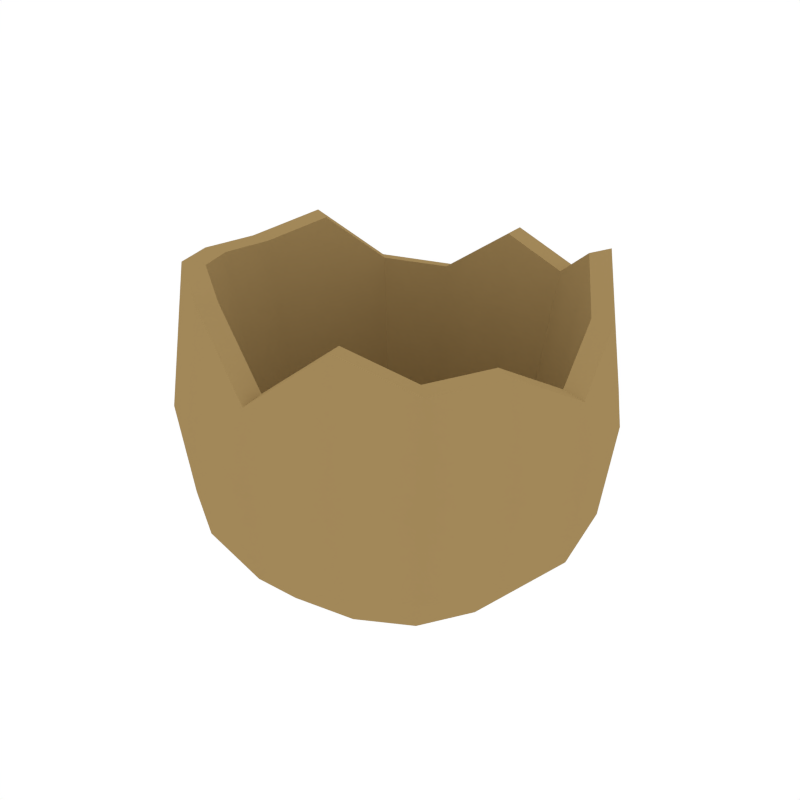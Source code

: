 # Source: Pot3_Broken.blend  (saved by Blender 2.79.0; exported with 4.5.12 LTS)
import bpy
from mathutils import Matrix  # noqa: F401  (used for matrix-valued properties, if any)

bpy.ops.wm.read_factory_settings(use_empty=True)
scene = bpy.context.scene
scene.name = 'Scene'

# ---- collections
col_collection_1 = bpy.data.collections.new('Collection 1'); scene.collection.children.link(col_collection_1)

# ---- materials (node trees are filled in below, after node groups)
mat_pot_main = bpy.data.materials.new('Pot_Main')
mat_pot_main.alpha_threshold = 0.0
mat_pot_main.diffuse_color = (0.3627, 0.2466, 0.1003, 1.0)
mat_pot_main.roughness = 0.5
mat_pot_detail = bpy.data.materials.new('Pot_Detail')
mat_pot_detail.alpha_threshold = 0.0
mat_pot_detail.diffuse_color = (0.4385, 0.09992, 0.05886, 1.0)
mat_pot_detail.roughness = 0.5

# ---- node groups
ng_auto_smooth = bpy.data.node_groups.new('Auto Smooth', 'GeometryNodeTree')
_s = ng_auto_smooth.interface.new_socket(name='Geometry', in_out='OUTPUT', socket_type='NodeSocketGeometry')
_s = ng_auto_smooth.interface.new_socket(name='Geometry', in_out='INPUT', socket_type='NodeSocketGeometry')
_s = ng_auto_smooth.interface.new_socket(name='Angle', in_out='INPUT', socket_type='NodeSocketFloat')
_s.subtype = 'ANGLE'
_s.min_value = 0.0
_s.max_value = 3.142
ng_auto_smooth.is_modifier = True
_N = ng_auto_smooth.nodes; _L = ng_auto_smooth.links
n0 = _N.new('NodeGroupOutput'); n0.name = 'Group Output'; n0.location = (480, -100)
n1 = _N.new('NodeGroupInput'); n1.name = 'Group Input'; n1.location = (-420, -300)
n2 = _N.new('NodeGroupInput'); n2.name = 'Group Input.001'; n2.location = (-60, -100)
n3 = _N.new('GeometryNodeSetShadeSmooth'); n3.name = 'Set Shade Smooth'; n3.location = (120, -100)
n3.domain = 'EDGE'
n4 = _N.new('GeometryNodeSetShadeSmooth'); n4.name = 'Set Shade Smooth.001'; n4.location = (300, -100)
n5 = _N.new('GeometryNodeInputMeshEdgeAngle'); n5.name = 'Edge Angle'; n5.location = (-420, -220)
n6 = _N.new('GeometryNodeInputEdgeSmooth'); n6.name = 'Is Edge Smooth'; n6.location = (-60, -160)
n7 = _N.new('GeometryNodeInputShadeSmooth'); n7.name = 'Is Face Smooth'; n7.location = (-240, -340)
n8 = _N.new('FunctionNodeBooleanMath'); n8.name = 'Boolean Math'; n8.location = (-60, -220)
n9 = _N.new('FunctionNodeCompare'); n9.name = 'Compare'; n9.location = (-240, -180)
n9.operation = 'LESS_EQUAL'
_L.new(n5.outputs[0], n9.inputs[0])
_L.new(n4.outputs[0], n0.inputs[0])
_L.new(n1.outputs[1], n9.inputs[1])
_L.new(n9.outputs[0], n8.inputs[0])
_L.new(n7.outputs[0], n8.inputs[1])
_L.new(n2.outputs[0], n3.inputs[0])
_L.new(n6.outputs[0], n3.inputs[1])
_L.new(n3.outputs[0], n4.inputs[0])
_L.new(n8.outputs[0], n3.inputs[2])
n0.is_active_output = True

# ---- material node trees

# ---- world
world_world = bpy.data.worlds.new('World'); scene.world = world_world
world_world.color = (1.0, 1.0, 1.0)
world_world.use_sun_shadow = False
world_world.sun_shadow_jitter_overblur = 0.0
world_world.cycles.sampling_method = 'NONE'
world_world.cycles.sample_map_resolution = 256

# ---- meshes
me_cube_110 = bpy.data.meshes.new('Cube.110')
me_cube_110.from_pydata([(0.2131, -0.09396, 0.1653), (0.09396, 0.2131, 0.1653), (-0.2131, 0.09396, 0.1653), (-0.09396, -0.2131, 0.1653), (-0.06273, 0.1429, 0.04452), (-0.1121, 0.1125, 0.04452), (-0.2131, -0.09396, 0.1653), (0.2131, 0.09396, 0.1653), (0.1071, 0.107, 0.04452), (0.1103, -0.1099, 0.04452), (0.09396, -0.2131, 0.1653), (-0.09396, 0.2131, 0.1653), (-0.1996, -0.088, 0.05754), (-0.088, 0.1996, 0.05754), (0.1996, 0.088, 0.05754), (0.088, -0.1996, 0.05754), (-0.1686, 0.1686, 0.1675), (0.1686, 0.1686, 0.1675), (0.1686, -0.1686, 0.1675), (-0.1686, -0.1686, 0.1675), (-0.1996, 0.088, 0.05754), (0.1996, -0.088, 0.05754), (-0.1067, -0.1067, 0.04452), (-0.2317, -9.99e-11, 0.1605), (0.2317, -9.99e-11, 0.1605), (0.088, 0.1996, 0.05754), (-0.088, -0.1996, 0.05754), (-0.1496, 0.0001729, 0.04452), (0.1556, 0.0001729, 0.04452), (0.0001995, -0.1545, 0.04452), (-5.527e-11, -0.2317, 0.1605), (-5.527e-11, 0.2317, 0.1605), (-0.1582, -0.1582, 0.06063), (-0.1582, 0.1582, 0.06063), (0.1582, -0.1582, 0.06063), (0.1582, 0.1582, 0.06063), (-0.2164, -6.584e-11, 0.05073), (0.2164, -6.584e-11, 0.05073), (-3.942e-11, 0.2164, 0.05073), (-3.942e-11, -0.2164, 0.05073), (0.0001995, 0.1499, 0.04452), (7.049e-05, 0.1917, 0.2996), (7.049e-05, -0.1979, 0.2474), (0.199, 6.112e-05, 0.2396), (-0.1917, 6.112e-05, 0.2993), (-0.1368, -0.1368, 0.3225), (0.1411, -0.1409, 0.2796), (0.1369, 0.1369, 0.3225), (-0.1437, 0.1438, 0.2509), (-0.0805, 0.1828, 0.2437), (0.07725, -0.1749, 0.3099), (0.1784, 0.07872, 0.2804), (-0.1747, -0.07702, 0.311), (-0.07711, -0.1749, 0.3099), (-0.1747, 0.07714, 0.311), (0.07894, 0.1789, 0.2769), (0.178, -0.07839, 0.2844), (-0.1563, -0.06892, -0.0003778), (-0.06892, 0.1563, -0.0003778), (0.1563, 0.06892, -0.0003778), (0.06892, -0.1563, -0.0003778), (-0.1563, 0.06892, -0.0003778), (0.1563, -0.06892, -0.0003778), (0.06892, 0.1563, -0.0003778), (-0.06892, -0.1563, -0.0003778), (-0.1243, -0.1243, -0.0003778), (-0.1243, 0.1243, -0.0003778), (0.1243, -0.1243, -0.0003778), (0.1243, 0.1243, -0.0003778), (-0.1685, -2.355e-11, -0.0003778), (0.1685, -2.355e-11, -0.0003778), (-2.094e-11, 0.1685, -0.0003778), (-2.094e-11, -0.1685, -0.0003778), (0.1391, -0.0611, 0.04452), (0.0618, 0.1399, 0.04452), (-0.1363, 0.06038, 0.04452), (-0.06008, -0.1365, 0.04452), (-0.1363, -0.06003, 0.04452), (0.1395, 0.06161, 0.04452), (0.06048, -0.1365, 0.04452), (0.1992, -0.08783, 0.2842), (0.08831, 0.2002, 0.2757), (-0.1957, 0.0863, 0.3139), (-0.08641, -0.1959, 0.3126), (-0.1957, -0.0863, 0.3139), (0.1997, 0.08807, 0.2796), (0.08641, -0.1959, 0.3126), (-0.09021, 0.2045, 0.2385), (-0.161, 0.161, 0.2467), (0.1532, 0.1532, 0.3268), (0.1578, -0.1578, 0.2788), (-0.1532, -0.1532, 0.3268), (-0.2147, 1.749e-11, 0.3008), (0.2228, -3.841e-11, 0.234), (-5.794e-12, -0.2217, 0.2427), (2.944e-11, 0.2146, 0.3012)], [], [(0, 21, 37, 24), (0, 18, 34, 21), (1, 25, 38, 31), (1, 17, 35, 25), (2, 20, 36, 23), (2, 16, 33, 20), (3, 26, 39, 30), (3, 19, 32, 26), (6, 12, 32, 19), (6, 23, 36, 12), (7, 14, 35, 17), (7, 24, 37, 14), (10, 15, 34, 18), (10, 30, 39, 15), (11, 13, 33, 16), (11, 31, 38, 13), (83, 94, 42, 53), (95, 87, 49, 41), (80, 93, 43, 56), (94, 86, 50, 42), (89, 81, 55, 47), (88, 82, 54, 48), (86, 90, 46, 50), (85, 89, 47, 51), (84, 91, 45, 52), (82, 92, 44, 54), (93, 85, 51, 43), (90, 80, 56, 46), (92, 84, 52, 44), (91, 83, 53, 45), (87, 88, 48, 49), (81, 95, 41, 55), (13, 38, 71, 58), (26, 32, 65, 64), (15, 39, 72, 60), (21, 34, 67, 62), (33, 13, 58, 66), (39, 26, 64, 72), (12, 36, 69, 57), (34, 15, 60, 67), (37, 21, 62, 70), (32, 12, 57, 65), (25, 35, 68, 63), (20, 33, 66, 61), (14, 37, 70, 59), (38, 25, 63, 71), (35, 14, 59, 68), (36, 20, 61, 69), (69, 61, 66, 58, 71, 63, 68, 59, 70, 62, 67, 60, 72, 64, 65, 57), (27, 77, 22, 76, 29, 79, 9, 73, 28, 78, 8, 74, 40, 4, 5, 75), (47, 55, 74, 8), (46, 56, 73, 9), (50, 46, 9, 79), (56, 43, 28, 73), (43, 51, 78, 28), (45, 53, 76, 22), (51, 47, 8, 78), (41, 49, 4, 40), (53, 42, 29, 76), (49, 48, 5, 4), (44, 52, 77, 27), (48, 54, 75, 5), (54, 44, 27, 75), (52, 45, 22, 77), (55, 41, 40, 74), (42, 50, 79, 29), (11, 87, 95, 31), (11, 16, 88, 87), (10, 86, 94, 30), (10, 18, 90, 86), (7, 85, 93, 24), (7, 17, 89, 85), (6, 84, 92, 23), (6, 19, 91, 84), (3, 83, 91, 19), (3, 30, 94, 83), (2, 82, 88, 16), (2, 23, 92, 82), (1, 81, 89, 17), (1, 31, 95, 81), (0, 80, 90, 18), (0, 24, 93, 80)])
me_cube_110.polygons.foreach_set('use_smooth', [True] * 82)
me_cube_110.materials.append(mat_pot_main)
me_cube_110.materials.append(mat_pot_detail)
me_cube_110.use_remesh_preserve_volume = False
me_cube_110.use_remesh_preserve_attributes = False
me_cube_110.use_mirror_vertex_groups = False
me_cube_110.update()

# ---- objects
ob_pot3_broken = bpy.data.objects.new('Pot3_Broken', me_cube_110)

# ---- transforms, parenting, visibility, modifiers, constraints
ob_pot3_broken.location = (0.0, 0.0, 0.0)
ob_pot3_broken.lineart.crease_threshold = 0.0
_m = ob_pot3_broken.modifiers.new('Auto Smooth', 'NODES')
_m.node_group = ng_auto_smooth
_gi = [s.identifier for s in ng_auto_smooth.interface.items_tree if s.item_type == 'SOCKET' and s.in_out == 'INPUT']
_m[_gi[1]] = 0.5236  # Angle

# ---- collection membership
col_collection_1.objects.link(ob_pot3_broken)

# ---- scene / render settings (as saved in the file)
scene.frame_start = 1; scene.frame_end = 250; scene.frame_set(0)
scene.render.engine = 'CYCLES'
scene.render.resolution_x = 1000
scene.render.resolution_y = 1000
scene.render.dither_intensity = 0.0
scene.cycles.samples = 200
scene.cycles.sampling_pattern = 'TABULATED_SOBOL'
scene.cycles.light_sampling_threshold = 0.0
scene.cycles.use_adaptive_sampling = False
scene.cycles.use_light_tree = False
scene.cycles.caustics_reflective = False
scene.cycles.caustics_refractive = False
scene.cycles.blur_glossy = 0.0
scene.cycles.max_bounces = 2
scene.cycles.pixel_filter_type = 'GAUSSIAN'
scene.cycles.sample_clamp_indirect = 0.0
scene.view_settings.view_transform = 'Standard'
bpy.context.view_layer.update()

# ---- added for rendering (the .blend has no active camera): camera
cam_auto = bpy.data.cameras.new('AutoCamera')
cam_auto.lens = 50.0
cam_auto.sensor_width = 36.0
cam_auto.clip_end = 1000.0
ob_auto_camera = bpy.data.objects.new('AutoCamera', cam_auto)
scene.collection.objects.link(ob_auto_camera)
ob_auto_camera.location = (0.677624, -0.813149, 0.70529)
ob_auto_camera.rotation_euler = (1.09748, -7.21219e-08, 0.694738)
scene.camera = ob_auto_camera
bpy.context.view_layer.update()
